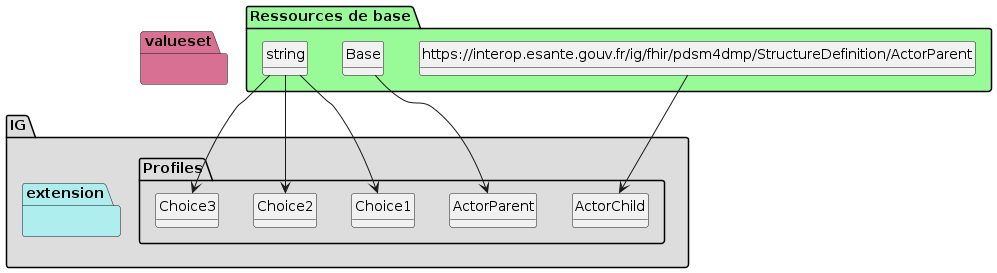

The diagram above was rendered by PlantUML. Its source (embedded in the PNG):
@startuml
set namespaceSeparator ?
hide circle
hide class fields

package IG #DDDDDD{

     package Profiles #DDDDDD{

        class ActorChild{

             ActorChild => [None..None]
             ActorChild.XCN1[x] => [None..None]
        } 

        class ActorParent{

             ActorParent => [None..None]
             ActorParent.XCN1[x] => [1..1]
        } 

        class Choice1{

        } 

        class Choice2{

        } 

        class Choice3{

         }

     }
     package extension #paleturquoise {


         }
     }
     package valueset #PaleVioletRed{
       }

package "Ressources de base" #palegreen {

 class "https://interop.esante.gouv.fr/ig/fhir/pdsm4dmp/StructureDefinition/ActorParent" as  class5b81927f666ca2324a3cdc0f71a4ef0c 

    class5b81927f666ca2324a3cdc0f71a4ef0c --> ActorChild

 class "Base" as  class095a1b43effec73955e31e790438de49 

    class095a1b43effec73955e31e790438de49 --> ActorParent

 class "string" as  classb45cffe084dd3d20d928bee85e7b0f21 

    classb45cffe084dd3d20d928bee85e7b0f21 --> Choice1

 class "string" as  classb45cffe084dd3d20d928bee85e7b0f21 

    classb45cffe084dd3d20d928bee85e7b0f21 --> Choice2

 class "string" as  classb45cffe084dd3d20d928bee85e7b0f21 

    classb45cffe084dd3d20d928bee85e7b0f21 --> Choice3
}
@enduml